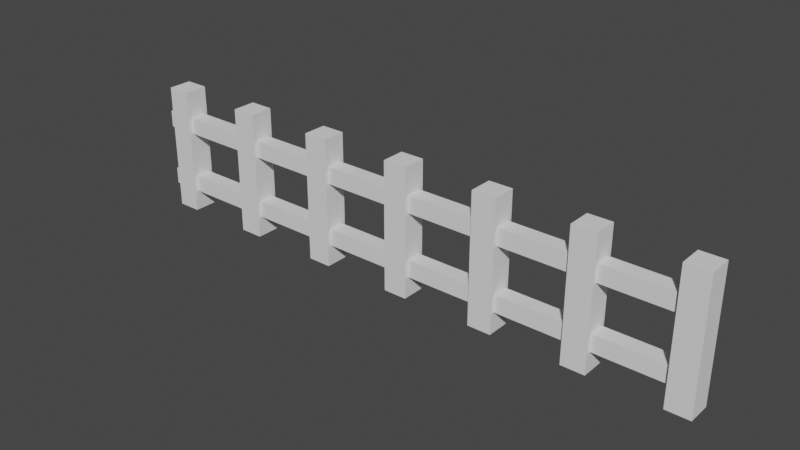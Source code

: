 # Source: wall.blend  (saved by Blender 2.93.21; exported with 4.5.12 LTS)
import bpy
from mathutils import Matrix  # noqa: F401  (used for matrix-valued properties, if any)

bpy.ops.wm.read_factory_settings(use_empty=True)
scene = bpy.context.scene
scene.name = 'Scene'

# ---- collections
col_collection = bpy.data.collections.new('Collection'); scene.collection.children.link(col_collection)

# ---- world
world_world = bpy.data.worlds.new('World'); scene.world = world_world
world_world.use_nodes = True; world_world.node_tree.nodes.clear()
_N = world_world.node_tree.nodes; _L = world_world.node_tree.links
n0 = _N.new('ShaderNodeOutputWorld'); n0.name = 'World Output'; n0.location = (300, 300)
n1 = _N.new('ShaderNodeBackground'); n1.name = 'Background'; n1.location = (10, 300)
n1.inputs[0].default_value = (0.05088, 0.05088, 0.05088, 1.0)
_L.new(n1.outputs[0], n0.inputs[0])
n0.is_active_output = True
world_world.color = (0.05088, 0.05088, 0.05088)
world_world.use_sun_shadow = False
world_world.sun_shadow_jitter_overblur = 0.0

# ---- meshes
me_031 = bpy.data.meshes.new('Куб.031')
me_031.from_pydata([(-1.0, -1.0, -25.22), (-1.0, -1.0, 24.06), (-1.0, 1.0, -25.22), (-1.0, 1.0, 24.06), (1.0, -1.0, -25.22), (1.0, -1.0, 24.06), (1.0, 1.0, -25.22), (1.0, 1.0, 24.06), (3.452, -1.489, -24.58), (-11.81, -1.489, -24.58), (3.452, 1.489, -24.58), (-11.81, 1.489, -24.58), (3.452, -1.489, -22.58), (-11.81, -1.489, -22.58), (3.452, 1.489, -22.58), (-11.81, 1.489, -22.58), (3.452, -1.489, -16.72), (-11.81, -1.489, -16.72), (3.452, 1.489, -16.72), (-11.81, 1.489, -16.72), (3.452, -1.489, -14.72), (-11.81, -1.489, -14.72), (3.452, 1.489, -14.72), (-11.81, 1.489, -14.72), (3.452, -1.489, -8.86), (-11.81, -1.489, -8.86), (3.452, 1.489, -8.86), (-11.81, 1.489, -8.86), (3.452, -1.489, -6.86), (-11.81, -1.489, -6.86), (3.452, 1.489, -6.86), (-11.81, 1.489, -6.86), (3.452, -1.489, -1.0), (-11.81, -1.489, -1.0), (3.452, 1.489, -1.0), (-11.81, 1.489, -1.0), (3.452, -1.489, 1.0), (-11.81, -1.489, 1.0), (3.452, 1.489, 1.0), (-11.81, 1.489, 1.0), (3.452, -1.489, 6.86), (-11.81, -1.489, 6.86), (3.452, 1.489, 6.86), (-11.81, 1.489, 6.86), (3.452, -1.489, 8.86), (-11.81, -1.489, 8.86), (3.452, 1.489, 8.86), (-11.81, 1.489, 8.86), (3.452, -1.489, 14.72), (-11.81, -1.489, 14.72), (3.452, 1.489, 14.72), (-11.81, 1.489, 14.72), (3.452, -1.489, 16.72), (-11.81, -1.489, 16.72), (3.452, 1.489, 16.72), (-11.81, 1.489, 16.72), (3.452, -1.489, 22.58), (-11.81, -1.489, 22.58), (3.452, 1.489, 22.58), (-11.81, 1.489, 22.58), (3.452, -1.489, 24.58), (-11.81, -1.489, 24.58), (3.452, 1.489, 24.58), (-11.81, 1.489, 24.58), (-8.514, -1.0, -25.22), (-8.514, -1.0, 24.06), (-8.514, 1.0, -25.22), (-8.514, 1.0, 24.06), (-6.514, -1.0, -25.22), (-6.514, -1.0, 24.06), (-6.514, 1.0, -25.22), (-6.514, 1.0, 24.06)], [], [(0, 1, 3, 2), (2, 3, 7, 6), (6, 7, 5, 4), (4, 5, 1, 0), (2, 6, 4, 0), (7, 3, 1, 5), (8, 9, 11, 10), (10, 11, 15, 14), (14, 15, 13, 12), (12, 13, 9, 8), (10, 14, 12, 8), (15, 11, 9, 13), (16, 17, 19, 18), (18, 19, 23, 22), (22, 23, 21, 20), (20, 21, 17, 16), (18, 22, 20, 16), (23, 19, 17, 21), (24, 25, 27, 26), (26, 27, 31, 30), (30, 31, 29, 28), (28, 29, 25, 24), (26, 30, 28, 24), (31, 27, 25, 29), (32, 33, 35, 34), (34, 35, 39, 38), (38, 39, 37, 36), (36, 37, 33, 32), (34, 38, 36, 32), (39, 35, 33, 37), (40, 41, 43, 42), (42, 43, 47, 46), (46, 47, 45, 44), (44, 45, 41, 40), (42, 46, 44, 40), (47, 43, 41, 45), (48, 49, 51, 50), (50, 51, 55, 54), (54, 55, 53, 52), (52, 53, 49, 48), (50, 54, 52, 48), (55, 51, 49, 53), (56, 57, 59, 58), (58, 59, 63, 62), (62, 63, 61, 60), (60, 61, 57, 56), (58, 62, 60, 56), (63, 59, 57, 61), (64, 65, 67, 66), (66, 67, 71, 70), (70, 71, 69, 68), (68, 69, 65, 64), (66, 70, 68, 64), (71, 67, 65, 69)])
_uv = me_031.uv_layers.new(name='UVКарта')
_uv.uv.foreach_set('vector', [0.375, 0.0, 0.625, 0.0, 0.625, 0.25, 0.375, 0.25, 0.375, 0.25, 0.625, 0.25, 0.625, 0.5, 0.375, 0.5, 0.375, 0.5, 0.625, 0.5, 0.625, 0.75, 0.375, 0.75, 0.375, 0.75, 0.625, 0.75, 0.625, 1.0, 0.375, 1.0, 0.125, 0.5, 0.375, 0.5, 0.375, 0.75, 0.125, 0.75, 0.625, 0.5, 0.875, 0.5, 0.875, 0.75, 0.625, 0.75, 0.375, 0.0, 0.625, 0.0, 0.625, 0.25, 0.375, 0.25, 0.375, 0.25, 0.625, 0.25, 0.625, 0.5, 0.375, 0.5, 0.375, 0.5, 0.625, 0.5, 0.625, 0.75, 0.375, 0.75, 0.375, 0.75, 0.625, 0.75, 0.625, 1.0, 0.375, 1.0, 0.125, 0.5, 0.375, 0.5, 0.375, 0.75, 0.125, 0.75, 0.625, 0.5, 0.875, 0.5, 0.875, 0.75, 0.625, 0.75, 0.375, 0.0, 0.625, 0.0, 0.625, 0.25, 0.375, 0.25, 0.375, 0.25, 0.625, 0.25, 0.625, 0.5, 0.375, 0.5, 0.375, 0.5, 0.625, 0.5, 0.625, 0.75, 0.375, 0.75, 0.375, 0.75, 0.625, 0.75, 0.625, 1.0, 0.375, 1.0, 0.125, 0.5, 0.375, 0.5, 0.375, 0.75, 0.125, 0.75, 0.625, 0.5, 0.875, 0.5, 0.875, 0.75, 0.625, 0.75, 0.375, 0.0, 0.625, 0.0, 0.625, 0.25, 0.375, 0.25, 0.375, 0.25, 0.625, 0.25, 0.625, 0.5, 0.375, 0.5, 0.375, 0.5, 0.625, 0.5, 0.625, 0.75, 0.375, 0.75, 0.375, 0.75, 0.625, 0.75, 0.625, 1.0, 0.375, 1.0, 0.125, 0.5, 0.375, 0.5, 0.375, 0.75, 0.125, 0.75, 0.625, 0.5, 0.875, 0.5, 0.875, 0.75, 0.625, 0.75, 0.375, 0.0, 0.625, 0.0, 0.625, 0.25, 0.375, 0.25, 0.375, 0.25, 0.625, 0.25, 0.625, 0.5, 0.375, 0.5, 0.375, 0.5, 0.625, 0.5, 0.625, 0.75, 0.375, 0.75, 0.375, 0.75, 0.625, 0.75, 0.625, 1.0, 0.375, 1.0, 0.125, 0.5, 0.375, 0.5, 0.375, 0.75, 0.125, 0.75, 0.625, 0.5, 0.875, 0.5, 0.875, 0.75, 0.625, 0.75, 0.375, 0.0, 0.625, 0.0, 0.625, 0.25, 0.375, 0.25, 0.375, 0.25, 0.625, 0.25, 0.625, 0.5, 0.375, 0.5, 0.375, 0.5, 0.625, 0.5, 0.625, 0.75, 0.375, 0.75, 0.375, 0.75, 0.625, 0.75, 0.625, 1.0, 0.375, 1.0, 0.125, 0.5, 0.375, 0.5, 0.375, 0.75, 0.125, 0.75, 0.625, 0.5, 0.875, 0.5, 0.875, 0.75, 0.625, 0.75, 0.375, 0.0, 0.625, 0.0, 0.625, 0.25, 0.375, 0.25, 0.375, 0.25, 0.625, 0.25, 0.625, 0.5, 0.375, 0.5, 0.375, 0.5, 0.625, 0.5, 0.625, 0.75, 0.375, 0.75, 0.375, 0.75, 0.625, 0.75, 0.625, 1.0, 0.375, 1.0, 0.125, 0.5, 0.375, 0.5, 0.375, 0.75, 0.125, 0.75, 0.625, 0.5, 0.875, 0.5, 0.875, 0.75, 0.625, 0.75, 0.375, 0.0, 0.625, 0.0, 0.625, 0.25, 0.375, 0.25, 0.375, 0.25, 0.625, 0.25, 0.625, 0.5, 0.375, 0.5, 0.375, 0.5, 0.625, 0.5, 0.625, 0.75, 0.375, 0.75, 0.375, 0.75, 0.625, 0.75, 0.625, 1.0, 0.375, 1.0, 0.125, 0.5, 0.375, 0.5, 0.375, 0.75, 0.125, 0.75, 0.625, 0.5, 0.875, 0.5, 0.875, 0.75, 0.625, 0.75, 0.375, 0.0, 0.625, 0.0, 0.625, 0.25, 0.375, 0.25, 0.375, 0.25, 0.625, 0.25, 0.625, 0.5, 0.375, 0.5, 0.375, 0.5, 0.625, 0.5, 0.625, 0.75, 0.375, 0.75, 0.375, 0.75, 0.625, 0.75, 0.625, 1.0, 0.375, 1.0, 0.125, 0.5, 0.375, 0.5, 0.375, 0.75, 0.125, 0.75, 0.625, 0.5, 0.875, 0.5, 0.875, 0.75, 0.625, 0.75])
me_031.use_remesh_fix_poles = True
me_031.use_remesh_preserve_attributes = False
me_031.update()

# ---- objects
ob_024 = bpy.data.objects.new('Куб.024', me_031)

# ---- transforms, parenting, visibility, modifiers, constraints
ob_024.location = (-0.06637, 0.1022, 0.5252)
ob_024.rotation_euler = (-0.0, 1.571, 0.0)
ob_024.scale = (0.1249, 0.1181, 0.1759)

# ---- collection membership
col_collection.objects.link(ob_024)

# ---- scene / render settings (as saved in the file)
scene.frame_start = 1; scene.frame_end = 250; scene.frame_set(1)
scene.render.engine = 'BLENDER_EEVEE_NEXT'
scene.cycles.use_denoising = False
scene.cycles.samples = 128
scene.cycles.sampling_pattern = 'TABULATED_SOBOL'
scene.cycles.use_adaptive_sampling = False
scene.cycles.use_light_tree = False
scene.view_settings.view_transform = 'Filmic'
bpy.context.view_layer.update()

# ---- added for rendering (the .blend has no active camera and no usable light): camera, sun
cam_auto = bpy.data.cameras.new('AutoCamera')
cam_auto.lens = 50.0
cam_auto.sensor_width = 36.0
cam_auto.clip_end = 1000.0
ob_auto_camera = bpy.data.objects.new('AutoCamera', cam_auto)
scene.collection.objects.link(ob_auto_camera)
ob_auto_camera.location = (8.17594, -9.85572, 7.68567)
ob_auto_camera.rotation_euler = (1.09748, -7.21219e-08, 0.694738)
scene.camera = ob_auto_camera
light_auto_sun = bpy.data.lights.new('AutoSun', 'SUN')
light_auto_sun.energy = 3.0
light_auto_sun.angle = 0.0523599
ob_auto_sun = bpy.data.objects.new('AutoSun', light_auto_sun)
scene.collection.objects.link(ob_auto_sun)
ob_auto_sun.rotation_euler = (0.872665, 0.174533, 0.523599)
bpy.context.view_layer.update()

